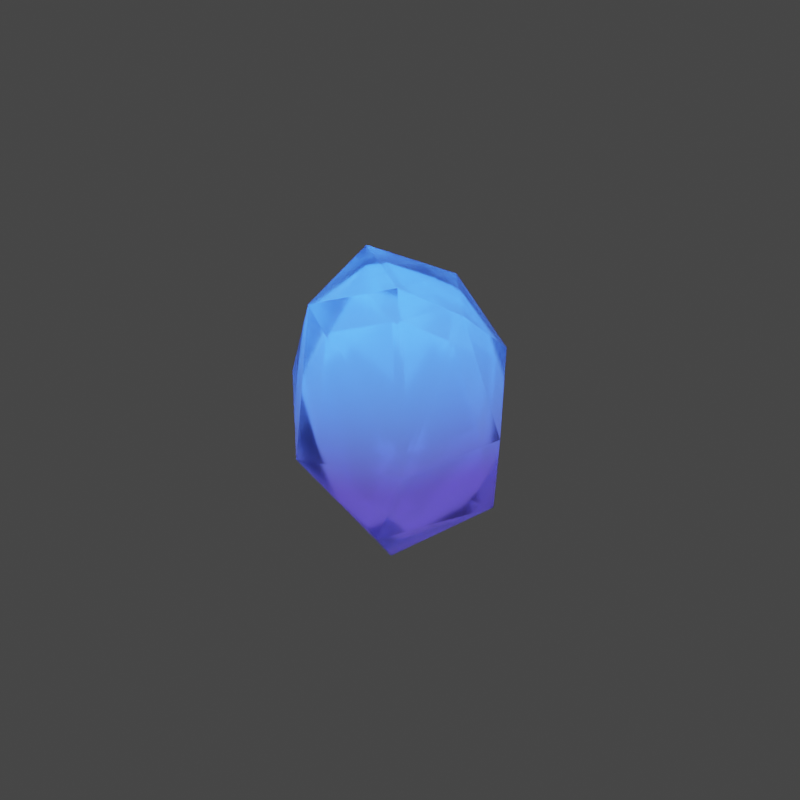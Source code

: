 # Source: crystal_2.blend  (saved by Blender 3.6.13; exported with 4.5.12 LTS)
import bpy
from mathutils import Matrix  # noqa: F401  (used for matrix-valued properties, if any)

bpy.ops.wm.read_factory_settings(use_empty=True)
scene = bpy.context.scene
scene.name = 'Scene'

# ---- collections
col_collection = bpy.data.collections.new('Collection'); scene.collection.children.link(col_collection)

# ---- materials (node trees are filled in below, after node groups)
mat_crystal = bpy.data.materials.new('crystal')
mat_crystal_glow = bpy.data.materials.new('crystal glow')

# ---- material node trees
mat_crystal.use_nodes = True; mat_crystal.node_tree.nodes.clear()
_N = mat_crystal.node_tree.nodes; _L = mat_crystal.node_tree.links
n0 = _N.new('ShaderNodeBsdfPrincipled'); n0.name = 'Principled BSDF'; n0.location = (10, 300)
n0.distribution = 'GGX'
n0.subsurface_method = 'RANDOM_WALK_SKIN'
n0.inputs[2].default_value = 0.25
n0.inputs[3].default_value = 1.7
n0.inputs[18].default_value = 0.8
n0.inputs[27].default_value = (0.0, 0.0, 0.0, 1.0)
n0.inputs[28].default_value = 1.0
n1 = _N.new('ShaderNodeOutputMaterial'); n1.name = 'Material Output'; n1.location = (300, 300)
n2 = _N.new('ShaderNodeMapping'); n2.name = 'Mapping'; n2.location = (-707, 165)
n3 = _N.new('ShaderNodeTexCoord'); n3.name = 'Texture Coordinate'; n3.location = (-900, 123)
n4 = _N.new('ShaderNodeSeparateXYZ'); n4.name = 'Separate XYZ'; n4.location = (-502, 71)
n5 = _N.new('ShaderNodeValToRGB'); n5.name = 'Color Ramp'; n5.location = (-317, 73)
n5.color_ramp.interpolation = 'EASE'
while len(n5.color_ramp.elements) > 1: n5.color_ramp.elements.remove(n5.color_ramp.elements[-1])
n5.color_ramp.elements[0].position = 0.2545; n5.color_ramp.elements[0].color = (0.01592, 0.007552, 0.08774, 1.0)
_e = n5.color_ramp.elements.new(1.0); _e.color = (0.02506, 0.236, 1.0, 1.0)
_L.new(n0.outputs[0], n1.inputs[0])
_L.new(n3.outputs[0], n2.inputs[0])
_L.new(n2.outputs[0], n4.inputs[0])
_L.new(n4.outputs[2], n5.inputs[0])
_L.new(n5.outputs[0], n0.inputs[0])
n1.is_active_output = True
mat_crystal_glow.use_nodes = True; mat_crystal_glow.node_tree.nodes.clear()
_N = mat_crystal_glow.node_tree.nodes; _L = mat_crystal_glow.node_tree.links
n0 = _N.new('ShaderNodeOutputMaterial'); n0.name = 'Material Output'; n0.location = (300, 300)
n1 = _N.new('ShaderNodeMapping'); n1.name = 'Mapping'; n1.location = (-707, 165)
n2 = _N.new('ShaderNodeTexCoord'); n2.name = 'Texture Coordinate'; n2.location = (-900, 123)
n3 = _N.new('ShaderNodeBsdfPrincipled'); n3.name = 'Principled BSDF'; n3.location = (10, 300)
n3.distribution = 'GGX'
n3.subsurface_method = 'RANDOM_WALK_SKIN'
n3.inputs[2].default_value = 0.25
n3.inputs[3].default_value = 1.7
n3.inputs[18].default_value = 0.8
n3.inputs[27].default_value = (0.2256, 0.2507, 0.4996, 1.0)
n3.inputs[28].default_value = 3.9
n4 = _N.new('ShaderNodeSeparateXYZ'); n4.name = 'Separate XYZ'; n4.location = (-502, 71)
n5 = _N.new('ShaderNodeValToRGB'); n5.name = 'Color Ramp.001'; n5.location = (-324, 214)
n5.color_ramp.interpolation = 'EASE'
while len(n5.color_ramp.elements) > 1: n5.color_ramp.elements.remove(n5.color_ramp.elements[-1])
n5.color_ramp.elements[0].position = 0.1636; n5.color_ramp.elements[0].color = (0.01592, 0.007552, 0.08774, 1.0)
_e = n5.color_ramp.elements.new(1.0); _e.color = (0.02506, 0.236, 1.0, 1.0)
_L.new(n3.outputs[0], n0.inputs[0])
_L.new(n2.outputs[0], n1.inputs[0])
_L.new(n1.outputs[0], n4.inputs[0])
_L.new(n4.outputs[2], n5.inputs[0])
_L.new(n5.outputs[0], n3.inputs[0])
n0.is_active_output = True

# ---- world
world_world = bpy.data.worlds.new('World'); scene.world = world_world
world_world.use_nodes = True; world_world.node_tree.nodes.clear()
_N = world_world.node_tree.nodes; _L = world_world.node_tree.links
n0 = _N.new('ShaderNodeOutputWorld'); n0.name = 'World Output'; n0.location = (300, 300)
n1 = _N.new('ShaderNodeBackground'); n1.name = 'Background'; n1.location = (10, 300)
n1.inputs[0].default_value = (0.05088, 0.05088, 0.05088, 1.0)
_L.new(n1.outputs[0], n0.inputs[0])
n0.is_active_output = True
world_world.color = (0.05088, 0.05088, 0.05088)
world_world.use_sun_shadow = False
world_world.sun_shadow_jitter_overblur = 0.0

# ---- meshes
me_icosphere_002 = bpy.data.meshes.new('Icosphere.002')
me_icosphere_002.from_pydata([(0.7984, -0.7118, -0.3577), (-0.5217, -0.8955, -0.3448), (0.174, -0.9956, 0.3543), (-0.005732, -0.7281, -1.062), (0.7856, -0.2227, -1.049), (0.4856, 0.5812, -1.063), (-0.09171, 0.2509, -1.41), (-0.7783, 0.2224, -1.056), (1.151, 0.1337, 0.4569), (-1.151, -0.1337, -0.4569), (-0.5217, 0.8955, -0.3448), (0.7984, 0.7118, -0.3577), (0.174, 0.9956, 0.3543), (-0.5982, -0.7156, 0.7416), (0.487, -0.5923, 1.053), (0.2761, 0.1696, 1.418), (-0.7856, -0.2227, 1.049), (-0.5881, 0.5832, 0.9915)], [], [(6, 4, 3), (6, 3, 7), (0, 4, 8), (1, 3, 2), (12, 17, 15), (8, 12, 15), (17, 16, 15), (16, 14, 15), (16, 13, 14), (13, 2, 14), (14, 8, 15), (11, 12, 8), (12, 10, 17), (9, 16, 17), (9, 13, 16), (1, 2, 13), (0, 14, 2), (0, 8, 14), (11, 5, 12), (5, 10, 12), (10, 9, 17), (10, 7, 9), (9, 1, 13), (2, 3, 0), (4, 11, 8), (6, 10, 5), (6, 7, 10), (7, 3, 9), (3, 1, 9), (4, 5, 11), (4, 6, 5), (4, 0, 3)])
_uv = me_icosphere_002.uv_layers.new(name='UVMap')
_uv.uv.foreach_set('vector', [0.1818, 0.0, 0.2273, 0.07873, 0.1551, 0.1112, 0.9091, 0.0, 0.9545, 0.07873, 0.8636, 0.07873, 0.2521, 0.1932, 0.339, 0.1148, 0.3897, 0.2784, 0.06886, 0.1956, 0.1551, 0.1112, 0.1608, 0.2785, 0.5665, 0.2785, 0.6823, 0.349, 0.6165, 0.4379, 0.3897, 0.2784, 0.5665, 0.2785, 0.454, 0.4241, 0.7217, 0.349, 0.8428, 0.3576, 0.8182, 0.4724, 0.04546, 0.3937, 0.1364, 0.3937, 0.09091, 0.4724, 0.04546, 0.3937, 0.04458, 0.3149, 0.1364, 0.3937, 0.04458, 0.3149, 0.1608, 0.2785, 0.1364, 0.3937, 0.2475, 0.3586, 0.3897, 0.2784, 0.2869, 0.4478, 0.4752, 0.1932, 0.5665, 0.2785, 0.3897, 0.2784, 0.5665, 0.2785, 0.6584, 0.1956, 0.6823, 0.349, 0.8443, 0.194, 0.8428, 0.3576, 0.6823, 0.349, 0.8443, 0.194, 0.9091, 0.3149, 0.8428, 0.3576, 0.06886, 0.1956, 0.1608, 0.2785, 0.04458, 0.3149, 0.2521, 0.1932, 0.2475, 0.3586, 0.1608, 0.2785, 0.2521, 0.1932, 0.3897, 0.2784, 0.2475, 0.3586, 0.4752, 0.1932, 0.5183, 0.1105, 0.5665, 0.2785, 0.5183, 0.1105, 0.6584, 0.1956, 0.5665, 0.2785, 0.6584, 0.1956, 0.8443, 0.194, 0.6823, 0.349, 0.6584, 0.1956, 0.7531, 0.1127, 0.8443, 0.194, 0.8443, 0.194, 0.978, 0.1956, 0.9091, 0.3149, 0.1608, 0.2785, 0.1551, 0.1112, 0.2521, 0.1932, 0.339, 0.1148, 0.4752, 0.1932, 0.3897, 0.2784, 0.5653, 0.03444, 0.6584, 0.1956, 0.5183, 0.1105, 0.7074, 0.03444, 0.7531, 0.1127, 0.6584, 0.1956, 0.8636, 0.07873, 0.9545, 0.07873, 0.8443, 0.194, 0.9545, 0.07873, 0.978, 0.1956, 0.8443, 0.194, 0.339, 0.1148, 0.4091, 0.07873, 0.4752, 0.1932, 0.339, 0.1148, 0.3636, 0.0, 0.4091, 0.07873, 0.2273, 0.07873, 0.2521, 0.1932, 0.1551, 0.1112])
me_icosphere_002.materials.append(mat_crystal)
me_icosphere_002.update()
me_icosphere_003 = bpy.data.meshes.new('Icosphere.003')
me_icosphere_003.from_pydata([(0.7984, -0.7118, -0.3577), (-0.5217, -0.8955, -0.3448), (0.174, -0.9956, 0.3543), (-0.005732, -0.7281, -1.062), (0.7856, -0.2227, -1.049), (0.4856, 0.5812, -1.063), (-0.09171, 0.2509, -1.41), (-0.7783, 0.2224, -1.056), (1.151, 0.1337, 0.4569), (-1.151, -0.1337, -0.4569), (-0.5217, 0.8955, -0.3448), (0.7984, 0.7118, -0.3577), (0.174, 0.9956, 0.3543), (-0.5982, -0.7156, 0.7416), (0.487, -0.5923, 1.053), (0.2761, 0.1696, 1.418), (-0.7856, -0.2227, 1.049), (-0.5881, 0.5832, 0.9915)], [], [(6, 4, 3), (6, 3, 7), (0, 4, 8), (1, 3, 2), (12, 17, 15), (8, 12, 15), (17, 16, 15), (16, 14, 15), (16, 13, 14), (13, 2, 14), (14, 8, 15), (11, 12, 8), (12, 10, 17), (9, 16, 17), (9, 13, 16), (1, 2, 13), (0, 14, 2), (0, 8, 14), (11, 5, 12), (5, 10, 12), (10, 9, 17), (10, 7, 9), (9, 1, 13), (2, 3, 0), (4, 11, 8), (6, 10, 5), (6, 7, 10), (7, 3, 9), (3, 1, 9), (4, 5, 11), (4, 6, 5), (4, 0, 3)])
_uv = me_icosphere_003.uv_layers.new(name='UVMap')
_uv.uv.foreach_set('vector', [0.1818, 0.0, 0.2273, 0.07873, 0.1551, 0.1112, 0.9091, 0.0, 0.9545, 0.07873, 0.8636, 0.07873, 0.2521, 0.1932, 0.339, 0.1148, 0.3897, 0.2784, 0.06886, 0.1956, 0.1551, 0.1112, 0.1608, 0.2785, 0.5665, 0.2785, 0.6823, 0.349, 0.6165, 0.4379, 0.3897, 0.2784, 0.5665, 0.2785, 0.454, 0.4241, 0.7217, 0.349, 0.8428, 0.3576, 0.8182, 0.4724, 0.04546, 0.3937, 0.1364, 0.3937, 0.09091, 0.4724, 0.04546, 0.3937, 0.04458, 0.3149, 0.1364, 0.3937, 0.04458, 0.3149, 0.1608, 0.2785, 0.1364, 0.3937, 0.2475, 0.3586, 0.3897, 0.2784, 0.2869, 0.4478, 0.4752, 0.1932, 0.5665, 0.2785, 0.3897, 0.2784, 0.5665, 0.2785, 0.6584, 0.1956, 0.6823, 0.349, 0.8443, 0.194, 0.8428, 0.3576, 0.6823, 0.349, 0.8443, 0.194, 0.9091, 0.3149, 0.8428, 0.3576, 0.06886, 0.1956, 0.1608, 0.2785, 0.04458, 0.3149, 0.2521, 0.1932, 0.2475, 0.3586, 0.1608, 0.2785, 0.2521, 0.1932, 0.3897, 0.2784, 0.2475, 0.3586, 0.4752, 0.1932, 0.5183, 0.1105, 0.5665, 0.2785, 0.5183, 0.1105, 0.6584, 0.1956, 0.5665, 0.2785, 0.6584, 0.1956, 0.8443, 0.194, 0.6823, 0.349, 0.6584, 0.1956, 0.7531, 0.1127, 0.8443, 0.194, 0.8443, 0.194, 0.978, 0.1956, 0.9091, 0.3149, 0.1608, 0.2785, 0.1551, 0.1112, 0.2521, 0.1932, 0.339, 0.1148, 0.4752, 0.1932, 0.3897, 0.2784, 0.5653, 0.03444, 0.6584, 0.1956, 0.5183, 0.1105, 0.7074, 0.03444, 0.7531, 0.1127, 0.6584, 0.1956, 0.8636, 0.07873, 0.9545, 0.07873, 0.8443, 0.194, 0.9545, 0.07873, 0.978, 0.1956, 0.8443, 0.194, 0.339, 0.1148, 0.4091, 0.07873, 0.4752, 0.1932, 0.339, 0.1148, 0.3636, 0.0, 0.4091, 0.07873, 0.2273, 0.07873, 0.2521, 0.1932, 0.1551, 0.1112])
me_icosphere_003.materials.append(mat_crystal_glow)
me_icosphere_003.update()

# ---- objects
ob_icosphere = bpy.data.objects.new('Icosphere', me_icosphere_002)
ob_icosphere_001 = bpy.data.objects.new('Icosphere.001', me_icosphere_003)

# ---- transforms, parenting, visibility, modifiers, constraints
ob_icosphere.location = (0.0, 0.0, 0.0)
ob_icosphere.rotation_euler = (-0.1699, 0.3013, 2.119)
ob_icosphere_001.location = (0.0, 0.0, 0.0)
ob_icosphere_001.rotation_euler = (-0.1699, 0.3013, 2.119)
ob_icosphere_001.scale = (0.7036, 0.7036, 0.7036)

# ---- collection membership
scene.collection.objects.link(ob_icosphere)
scene.collection.objects.link(ob_icosphere_001)

# ---- scene / render settings (as saved in the file)
scene.frame_start = 1; scene.frame_end = 250; scene.frame_set(0)
scene.render.engine = 'CYCLES'
scene.render.resolution_y = 1920
scene.cycles.samples = 1024
scene.cycles.sampling_pattern = 'TABULATED_SOBOL'
scene.view_settings.look = 'Medium High Contrast'
scene.view_settings.view_transform = 'Filmic'
bpy.context.view_layer.update()

# ---- added for rendering (the .blend has no active camera): camera
cam_auto = bpy.data.cameras.new('AutoCamera')
cam_auto.lens = 50.0
cam_auto.sensor_width = 36.0
cam_auto.clip_end = 1000.0
ob_auto_camera = bpy.data.objects.new('AutoCamera', cam_auto)
scene.collection.objects.link(ob_auto_camera)
ob_auto_camera.location = (5.724, -6.86965, 4.58437)
ob_auto_camera.rotation_euler = (1.09748, -7.21219e-08, 0.694738)
scene.camera = ob_auto_camera
bpy.context.view_layer.update()
